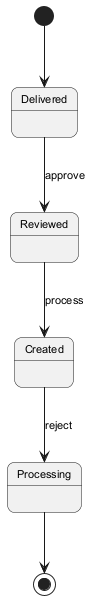

The diagram above was rendered by PlantUML. Its source (embedded in the PNG):
@startuml
skinparam backgroundColor #FFFFFF
skinparam roundCorner 15
skinparam defaultFontSize 11
[*] --> Delivered
Delivered --> Reviewed : approve
Reviewed --> Created : process
Created --> Processing : reject
Processing --> [*]
@enduml